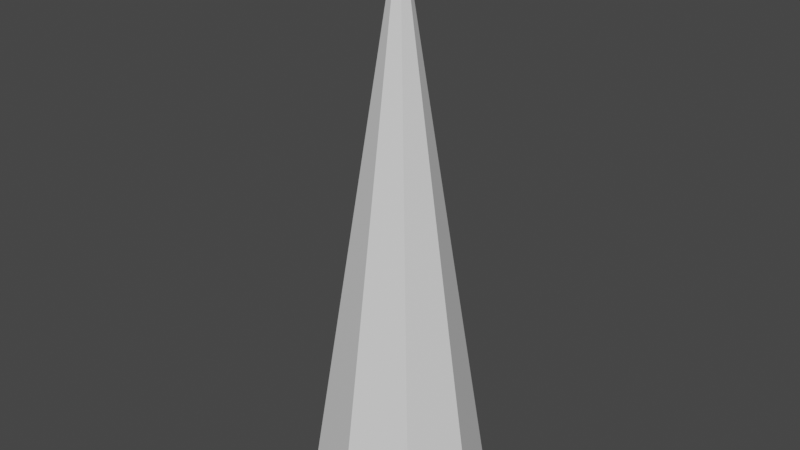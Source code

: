 # Source: Spike.blend  (saved by Blender 3.4.6; exported with 4.5.12 LTS)
import bpy
from mathutils import Matrix  # noqa: F401  (used for matrix-valued properties, if any)

bpy.ops.wm.read_factory_settings(use_empty=True)
scene = bpy.context.scene
scene.name = 'Scene'

# ---- collections
col_collection = bpy.data.collections.new('Collection'); scene.collection.children.link(col_collection)

# ---- materials (node trees are filled in below, after node groups)
mat_spike = bpy.data.materials.new('Spike')
mat_spike.use_transparent_shadow = False

# ---- material node trees
mat_spike.use_nodes = True; mat_spike.node_tree.nodes.clear()
_N = mat_spike.node_tree.nodes; _L = mat_spike.node_tree.links
n0 = _N.new('ShaderNodeBsdfPrincipled'); n0.name = 'Principled BSDF'; n0.location = (10, 300)
n0.distribution = 'GGX'
n0.subsurface_method = 'RANDOM_WALK_SKIN'
n0.inputs[3].default_value = 1.45
n0.inputs[27].default_value = (0.0, 0.0, 0.0, 1.0)
n0.inputs[28].default_value = 1.0
n1 = _N.new('ShaderNodeOutputMaterial'); n1.name = 'Material Output'; n1.location = (300, 300)
_L.new(n0.outputs[0], n1.inputs[0])
n1.is_active_output = True

# ---- world
world_world = bpy.data.worlds.new('World'); scene.world = world_world
world_world.use_nodes = True; world_world.node_tree.nodes.clear()
_N = world_world.node_tree.nodes; _L = world_world.node_tree.links
n0 = _N.new('ShaderNodeOutputWorld'); n0.name = 'World Output'; n0.location = (300, 300)
n1 = _N.new('ShaderNodeBackground'); n1.name = 'Background'; n1.location = (10, 300)
n1.inputs[0].default_value = (0.05088, 0.05088, 0.05088, 1.0)
_L.new(n1.outputs[0], n0.inputs[0])
n0.is_active_output = True
world_world.color = (0.05088, 0.05088, 0.05088)
world_world.use_sun_shadow = False
world_world.sun_shadow_jitter_overblur = 0.0

# ---- meshes
me_cone = bpy.data.meshes.new('Cone')
me_cone.from_pydata([(3.84e-09, 0.4096, -0.8712), (0.2897, 0.2897, -0.8712), (0.4096, 0.0, -0.8712), (0.2897, -0.2897, -0.8712), (3.84e-09, -0.4096, -0.8712), (-0.2897, -0.2897, -0.8712), (-0.4096, 0.0, -0.8712), (-0.2897, 0.2897, -0.8712), (3.84e-09, 0.0, 1.786)], [], [(2, 1, 8), (3, 2, 8), (4, 3, 8), (5, 4, 8), (6, 5, 8), (7, 6, 8), (0, 1, 2, 3, 4, 5, 6, 7), (0, 7, 8), (1, 0, 8)])
_uv = me_cone.uv_layers.new(name='UVMap')
_uv.uv.foreach_set('vector', [0.9839, 0.25, 0.9154, 0.4154, 0.25, 0.25, 0.9154, 0.08457, 0.9839, 0.25, 0.25, 0.25, 0.75, 0.01605, 0.9154, 0.08457, 0.25, 0.25, 0.5846, 0.08457, 0.75, 0.01605, 0.25, 0.25, 0.5161, 0.25, 0.5846, 0.08457, 0.25, 0.25, 0.5846, 0.4154, 0.5161, 0.25, 0.25, 0.25, 0.75, 0.4839, 0.9154, 0.4154, 0.9839, 0.25, 0.9154, 0.08457, 0.75, 0.01605, 0.5846, 0.08457, 0.5161, 0.25, 0.5846, 0.4154, 0.75, 0.4839, 0.5846, 0.4154, 0.25, 0.25, 0.9154, 0.4154, 0.75, 0.4839, 0.25, 0.25])
me_cone.materials.append(mat_spike)
me_cone.update()

# ---- objects
ob_spike = bpy.data.objects.new('Spike', me_cone)

# ---- transforms, parenting, visibility, modifiers, constraints
ob_spike.location = (0.0, 0.0, 0.0)

# ---- collection membership
col_collection.objects.link(ob_spike)

# ---- scene / render settings (as saved in the file)
scene.frame_start = 1; scene.frame_end = 250; scene.frame_set(1)
scene.render.engine = 'BLENDER_EEVEE_NEXT'
scene.cycles.use_denoising = False
scene.cycles.sampling_pattern = 'TABULATED_SOBOL'
scene.cycles.use_light_tree = False
scene.view_settings.view_transform = 'Filmic'
bpy.context.view_layer.update()

# ---- added for rendering (the .blend has no active camera and no usable light): camera, sun
cam_auto = bpy.data.cameras.new('AutoCamera')
cam_auto.lens = 50.0
cam_auto.sensor_width = 36.0
cam_auto.clip_end = 1000.0
ob_auto_camera = bpy.data.objects.new('AutoCamera', cam_auto)
scene.collection.objects.link(ob_auto_camera)
ob_auto_camera.location = (2.6824, -3.21888, 2.60356)
ob_auto_camera.rotation_euler = (1.09748, -7.21219e-08, 0.694738)
scene.camera = ob_auto_camera
light_auto_sun = bpy.data.lights.new('AutoSun', 'SUN')
light_auto_sun.energy = 3.0
light_auto_sun.angle = 0.0523599
ob_auto_sun = bpy.data.objects.new('AutoSun', light_auto_sun)
scene.collection.objects.link(ob_auto_sun)
ob_auto_sun.rotation_euler = (0.872665, 0.174533, 0.523599)
bpy.context.view_layer.update()
